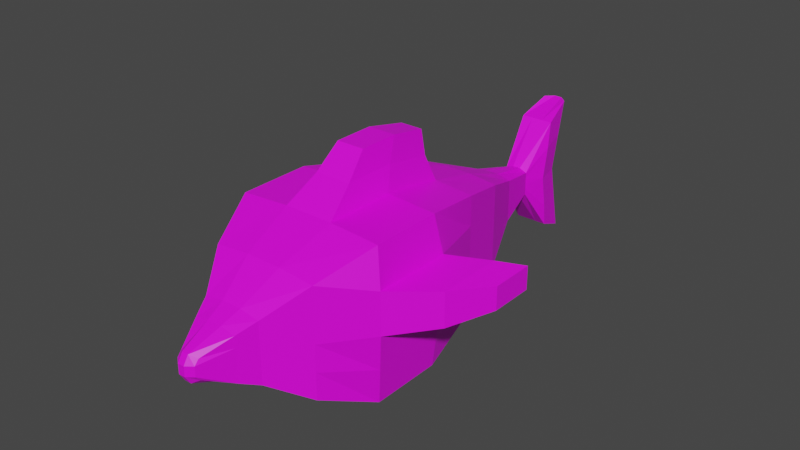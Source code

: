 # Source: Fish.blend  (saved by Blender 2.90.8; exported with 4.5.12 LTS)
import bpy
from mathutils import Matrix  # noqa: F401  (used for matrix-valued properties, if any)

bpy.ops.wm.read_factory_settings(use_empty=True)
scene = bpy.context.scene
scene.name = 'Scene'

# ---- collections
col_collection = bpy.data.collections.new('Collection'); scene.collection.children.link(col_collection)

# ---- images (referenced by path relative to the original .blend; pixels are not part of the script)
import os
ASSET_DIR = os.environ.get("B2B_ASSET_DIR", "")  # directory of the original .blend (textures are referenced by path, not embedded)
HERE = os.path.dirname(os.path.abspath(__file__))  # packed textures are extracted next to this script under _unpacked/

def load_image(name, relpath, width, height, colorspace="sRGB"):
    """Load a texture the original file referenced (path relative to the .blend, or extracted next to this script)."""
    p = next((c for c in (os.path.join(HERE, relpath), os.path.join(ASSET_DIR, relpath)) if relpath and os.path.exists(c)), "")
    if p:
        img = bpy.data.images.load(p, check_existing=True)
        img.name = name
    else:  # same state as the original file: an image datablock whose file is absent (Cycles renders it pink)
        img = bpy.data.images.new(name, width, height)
        img.source = "FILE"
        img.filepath = "//" + (relpath or name)
    img.colorspace_settings.name = colorspace
    return img
img_bluefish = load_image('BlueFish', 'BlueFishTexture.png', 1024, 1024, 'sRGB')

# ---- materials (node trees are filled in below, after node groups)
mat_material_001 = bpy.data.materials.new('Material.001')
mat_material_001.use_transparent_shadow = False

# ---- material node trees
mat_material_001.use_nodes = True; mat_material_001.node_tree.nodes.clear()
_N = mat_material_001.node_tree.nodes; _L = mat_material_001.node_tree.links
n0 = _N.new('ShaderNodeBsdfPrincipled'); n0.name = 'Principled BSDF'; n0.location = (10, 300)
n0.distribution = 'GGX'
n0.subsurface_method = 'BURLEY'
n0.inputs[3].default_value = 1.45
n0.inputs[27].default_value = (0.0, 0.0, 0.0, 1.0)
n0.inputs[28].default_value = 1.0
n1 = _N.new('ShaderNodeOutputMaterial'); n1.name = 'Material Output'; n1.location = (300, 300)
n2 = _N.new('ShaderNodeTexImage'); n2.name = 'Image Texture'; n2.location = (-280, 280)
n2.image = img_bluefish
_L.new(n0.outputs[0], n1.inputs[0])
_L.new(n2.outputs[0], n0.inputs[0])
n1.is_active_output = True

# ---- world
world_world = bpy.data.worlds.new('World'); scene.world = world_world
world_world.use_nodes = True; world_world.node_tree.nodes.clear()
_N = world_world.node_tree.nodes; _L = world_world.node_tree.links
n0 = _N.new('ShaderNodeOutputWorld'); n0.name = 'World Output'; n0.location = (300, 300)
n1 = _N.new('ShaderNodeBackground'); n1.name = 'Background'; n1.location = (10, 300)
n1.inputs[0].default_value = (0.05088, 0.05088, 0.05088, 1.0)
_L.new(n1.outputs[0], n0.inputs[0])
n0.is_active_output = True
world_world.color = (0.05088, 0.05088, 0.05088)
world_world.use_sun_shadow = False
world_world.sun_shadow_jitter_overblur = 0.0

# ---- meshes
me_cube_002 = bpy.data.meshes.new('Cube.002')
me_cube_002.from_pydata([(-0.5257, -0.7673, -0.5257), (-0.5257, -0.7673, 0.5257), (-1.17, 0.6479, -1.17), (-1.17, 0.6479, 1.17), (0.5257, -0.7673, -0.5257), (0.5257, -0.7673, 0.5257), (1.17, 0.6479, -1.17), (1.17, 0.6479, 1.17), (-1.594, 1.618, 1.594), (-1.594, 1.618, -1.594), (1.594, 1.618, -1.594), (1.594, 1.618, 1.594), (-2.859, 3.554, 2.859), (-2.859, 3.554, -2.859), (2.859, 3.554, -2.859), (2.859, 3.554, 2.859), (-3.995, 6.35, 3.995), (-3.995, 6.35, -3.995), (3.995, 6.35, -3.995), (3.995, 6.35, 3.995), (-3.995, 10.17, 3.995), (-3.995, 10.17, -3.995), (3.995, 10.17, -3.995), (3.995, 10.17, 3.995), (-3.229, 13.98, 3.229), (-3.229, 13.98, -3.229), (3.229, 13.98, -3.229), (3.229, 13.98, 3.229), (-2.397, 17.13, 2.397), (-2.397, 17.13, -2.397), (2.397, 17.13, -2.397), (2.397, 17.13, 2.397), (-1.173, 20.22, 1.173), (-1.173, 20.22, -1.173), (1.173, 20.22, -1.173), (1.173, 20.22, 1.173), (-0.6415, 22.59, 0.6415), (-0.6415, 22.59, -0.6415), (0.6415, 22.59, -0.6415), (0.6415, 22.59, 0.6415), (-0.5257, -1.0, -7.068e-09), (-1.17, 0.6479, -5.073e-09), (1.17, 0.6479, -5.073e-09), (0.5257, -1.0, -7.068e-09), (-1.594, 1.618, -8.363e-09), (1.594, 1.618, -8.363e-09), (-2.859, 3.554, 0.0), (2.859, 3.554, 0.0), (-4.47, 5.95, -0.1188), (4.47, 5.95, -0.1188), (-4.47, 10.22, -0.1188), (4.47, 10.22, -0.1188), (-3.229, 13.98, 2.384e-07), (3.229, 13.98, 2.384e-07), (-2.397, 17.13, 0.0), (2.397, 17.13, 0.0), (-1.173, 20.22, -1.192e-07), (1.173, 20.22, -1.192e-07), (-0.6415, 22.59, -5.96e-08), (0.6415, 22.59, -5.96e-08), (-0.6415, 25.25, -2.07e-07), (-0.6415, 26.06, -3.815), (0.6415, 26.06, -3.815), (-0.6415, 26.06, 3.815), (0.6415, 26.06, 3.815), (0.6415, 25.25, -2.07e-07), (0.3901, 0.6479, -1.364), (-0.3901, 0.6479, -1.364), (-0.3901, 0.6479, 1.346), (0.3901, 0.6479, 1.346), (-0.1752, -1.0, -0.7194), (0.1752, -1.0, -0.7194), (0.1752, -1.0, 0.7015), (-0.1752, -1.0, 0.7015), (0.5313, 1.618, -1.788), (-0.5313, 1.618, -1.788), (-0.5313, 1.618, 1.77), (0.5313, 1.618, 1.77), (0.953, 3.554, -3.053), (-0.953, 3.554, -3.053), (-0.953, 3.554, 3.035), (0.953, 3.554, 3.035), (1.332, 6.35, -4.188), (-1.332, 6.35, -4.188), (-1.332, 6.35, 4.17), (1.332, 6.35, 4.17), (1.332, 10.17, -4.188), (-1.332, 10.17, -4.188), (-1.332, 10.17, 4.17), (1.332, 10.17, 4.17), (1.076, 13.98, -3.423), (-1.076, 13.98, -3.423), (-1.076, 13.98, 3.405), (1.076, 13.98, 3.405), (0.7989, 17.13, -2.59), (-0.7989, 17.13, -2.59), (-0.7989, 17.13, 2.572), (0.7989, 17.13, 2.572), (0.3909, 20.22, -1.366), (-0.3909, 20.22, -1.366), (-0.3909, 20.22, 1.348), (0.3909, 20.22, 1.348), (0.2138, 22.59, -0.8352), (-0.2138, 22.59, -0.8352), (-0.2138, 22.59, 0.8173), (0.2138, 22.59, 0.8173), (0.1752, -1.276, -7.068e-09), (-0.1752, -1.276, -7.068e-09), (0.2138, 26.46, -3.815), (-0.2138, 26.46, -3.815), (-0.2138, 26.46, 3.815), (0.2138, 26.46, 3.815), (-0.2138, 25.65, -2.07e-07), (0.2138, 25.65, -2.07e-07), (-0.7472, 9.148, 6.531), (0.7472, 9.148, 6.531), (-0.7472, 11.29, 6.531), (0.7472, 11.29, 6.531), (-0.6041, 13.43, 6.101), (0.6041, 13.43, 6.101), (-0.5257, -1.0, 0.2628), (-1.17, 0.6479, 0.5851), (1.17, 0.6479, 0.5851), (0.5257, -1.0, 0.2628), (-1.594, 1.618, 0.797), (1.594, 1.618, 0.797), (-2.859, 3.554, 1.429), (2.859, 3.554, 1.429), (-4.47, 5.95, 2.116), (4.47, 5.95, 2.116), (-4.47, 10.22, 2.116), (4.47, 10.22, 2.116), (-3.229, 13.98, 1.615), (3.229, 13.98, 1.615), (-2.397, 17.13, 1.198), (2.397, 17.13, 1.198), (-1.173, 20.22, 0.5863), (1.173, 20.22, 0.5863), (-0.6415, 22.59, 0.3207), (0.6415, 22.59, 0.3207), (-0.6415, 25.65, 1.907), (0.6415, 25.65, 1.907), (-0.2138, 26.05, 1.907), (0.2138, 26.05, 1.907), (0.1752, -1.276, 0.2628), (-0.1752, -1.276, 0.2628), (-7.488, 10.16, 1.614), (-7.488, 10.16, 0.3835), (7.488, 10.16, 1.614), (7.488, 10.16, 0.3835), (-7.488, 12.51, 1.614), (-7.488, 12.51, 0.3835), (7.488, 12.51, 1.614), (7.488, 12.51, 0.3835), (6.346, 11.47, 0.07918), (6.346, 7.954, 0.07918), (6.346, 11.47, 1.918), (6.346, 7.954, 1.918), (-6.346, 11.47, 0.07918), (-6.346, 11.47, 1.918), (-6.346, 7.954, 1.918), (-6.346, 7.954, 0.07918), (-0.967, 7.956, 5.337), (-0.967, 10.73, 5.337), (0.7818, 13.5, 4.781), (0.967, 10.73, 5.337), (0.967, 7.956, 5.337), (-0.7818, 13.5, 4.781), (-1.17, 0.6479, -0.5851), (1.17, 0.6479, -0.5851), (0.5257, -1.0, -0.2628), (-1.594, 1.618, -0.797), (1.594, 1.618, -0.797), (-2.859, 3.554, -1.429), (2.859, 3.554, -1.429), (-4.232, 6.15, -2.057), (4.232, 6.15, -2.057), (-4.232, 10.19, -2.057), (4.232, 10.19, -2.057), (-3.229, 13.98, -1.615), (3.229, 13.98, -1.615), (-2.397, 17.13, -1.198), (2.397, 17.13, -1.198), (-1.173, 20.22, -0.5863), (1.173, 20.22, -0.5863), (-0.6415, 22.59, -0.3207), (0.6415, 22.59, -0.3207), (-0.5257, -1.0, -0.2628), (-0.6415, 25.65, -1.907), (0.6415, 25.65, -1.907), (-0.2138, 26.05, -1.907), (0.2138, 26.05, -1.907), (0.1752, -1.276, -0.2628), (-0.1752, -1.276, -0.2628), (-1.01, 23.75, -7.298e-08), (-0.8936, 24.39, -3.104), (1.01, 23.75, -7.298e-08), (0.8936, 24.39, 3.104), (0.8936, 24.39, -3.104), (-0.8936, 24.39, 3.104), (-0.2979, 24.39, 3.104), (0.2979, 24.39, 3.104), (0.2979, 24.39, -3.104), (-0.2979, 24.39, -3.104), (-1.01, 24.07, 1.754), (1.01, 24.07, 1.754), (1.01, 24.07, -1.754), (-1.01, 24.07, -1.754)], [], [(120, 1, 3, 121), (69, 7, 11, 77), (122, 7, 5, 123), (145, 73, 1, 120), (66, 6, 4, 71), (68, 3, 1, 73), (75, 9, 13, 79), (121, 3, 8, 124), (169, 6, 10, 172), (67, 2, 9, 75), (81, 15, 19, 85), (77, 11, 15, 81), (124, 8, 12, 126), (172, 10, 14, 174), (176, 18, 22, 178), (126, 12, 16, 128), (174, 14, 18, 176), (79, 13, 17, 83), (89, 23, 27, 93), (83, 17, 21, 87), (85, 19, 23, 89), (128, 16, 20, 130), (93, 27, 31, 97), (130, 20, 24, 132), (178, 22, 26, 180), (87, 21, 25, 91), (182, 30, 34, 184), (132, 24, 28, 134), (180, 26, 30, 182), (91, 25, 29, 95), (101, 35, 39, 105), (95, 29, 33, 99), (97, 31, 35, 101), (134, 28, 32, 136), (205, 196, 65, 141), (136, 32, 36, 138), (184, 34, 38, 186), (99, 33, 37, 103), (137, 57, 59, 139), (183, 56, 58, 185), (207, 194, 60, 188), (181, 54, 56, 183), (133, 53, 55, 135), (179, 52, 54, 181), (135, 55, 57, 137), (131, 51, 53, 133), (177, 50, 52, 179), (175, 48, 50, 177), (127, 47, 49, 129), (173, 46, 48, 175), (159, 158, 151, 150), (125, 45, 47, 127), (171, 44, 46, 173), (122, 42, 45, 125), (168, 41, 44, 171), (193, 107, 40, 187), (169, 42, 43, 170), (187, 40, 41, 168), (143, 111, 64, 141), (191, 113, 65, 189), (206, 198, 62, 189), (203, 195, 61, 109), (204, 199, 63, 140), (201, 197, 64, 111), (199, 200, 110, 63), (200, 201, 111, 110), (198, 202, 108, 62), (202, 203, 109, 108), (188, 60, 112, 190), (190, 112, 113, 191), (140, 63, 110, 142), (142, 110, 111, 143), (170, 43, 106, 192), (192, 106, 107, 193), (34, 98, 102, 38), (98, 99, 103, 102), (28, 96, 100, 32), (96, 97, 101, 100), (30, 94, 98, 34), (94, 95, 99, 98), (32, 100, 104, 36), (100, 101, 105, 104), (26, 90, 94, 30), (90, 91, 95, 94), (22, 86, 90, 26), (86, 87, 91, 90), (24, 92, 96, 28), (92, 93, 97, 96), (16, 84, 88, 20), (165, 164, 119, 117), (18, 82, 86, 22), (82, 83, 87, 86), (20, 88, 92, 24), (163, 162, 114, 116), (14, 78, 82, 18), (78, 79, 83, 82), (8, 76, 80, 12), (76, 77, 81, 80), (12, 80, 84, 16), (80, 81, 85, 84), (6, 66, 74, 10), (66, 67, 75, 74), (10, 74, 78, 14), (74, 75, 79, 78), (7, 69, 72, 5), (69, 68, 73, 72), (2, 67, 70, 0), (67, 66, 71, 70), (123, 5, 72, 144), (144, 72, 73, 145), (3, 68, 76, 8), (68, 69, 77, 76), (114, 115, 117, 116), (116, 117, 119, 118), (166, 165, 117, 115), (164, 167, 118, 119), (167, 163, 116, 118), (162, 166, 115, 114), (106, 144, 145, 107), (43, 123, 144, 106), (112, 142, 143, 113), (60, 140, 142, 112), (194, 204, 140, 60), (113, 143, 141, 65), (7, 122, 125, 11), (11, 125, 127, 15), (19, 129, 131, 23), (15, 127, 129, 19), (23, 131, 133, 27), (31, 135, 137, 35), (27, 133, 135, 31), (35, 137, 139, 39), (56, 136, 138, 58), (197, 205, 141, 64), (54, 134, 136, 56), (52, 132, 134, 54), (50, 130, 132, 52), (155, 154, 153, 149), (46, 126, 128, 48), (44, 124, 126, 46), (41, 121, 124, 44), (107, 145, 120, 40), (42, 122, 123, 43), (40, 120, 121, 41), (148, 149, 153, 152), (147, 146, 150, 151), (161, 160, 146, 147), (154, 156, 152, 153), (157, 155, 149, 148), (160, 159, 150, 146), (156, 157, 148, 152), (158, 161, 147, 151), (131, 129, 157, 156), (129, 49, 155, 157), (51, 131, 156, 154), (49, 51, 154, 155), (50, 48, 161, 158), (128, 130, 159, 160), (48, 128, 160, 161), (130, 50, 158, 159), (84, 85, 166, 162), (92, 88, 163, 167), (93, 92, 167, 164), (85, 89, 165, 166), (88, 84, 162, 163), (89, 93, 164, 165), (71, 192, 193, 70), (4, 170, 192, 71), (109, 190, 191, 108), (61, 188, 190, 109), (196, 206, 189, 65), (108, 191, 189, 62), (0, 187, 168, 2), (6, 169, 170, 4), (70, 193, 187, 0), (2, 168, 171, 9), (9, 171, 173, 13), (13, 173, 175, 17), (17, 175, 177, 21), (21, 177, 179, 25), (25, 179, 181, 29), (29, 181, 183, 33), (195, 207, 188, 61), (33, 183, 185, 37), (57, 184, 186, 59), (53, 180, 182, 55), (55, 182, 184, 57), (51, 178, 180, 53), (47, 174, 176, 49), (49, 176, 178, 51), (45, 172, 174, 47), (42, 169, 172, 45), (37, 185, 207, 195), (59, 186, 206, 196), (39, 139, 205, 197), (58, 138, 204, 194), (102, 103, 203, 202), (38, 102, 202, 198), (104, 105, 201, 200), (36, 104, 200, 199), (105, 39, 197, 201), (138, 36, 199, 204), (103, 37, 195, 203), (186, 38, 198, 206), (185, 58, 194, 207), (139, 59, 196, 205)])
_uv = me_cube_002.uv_layers.new(name='UVMap')
_uv.uv.foreach_set('vector', [0.008288, 0.1176, 0.01461, 0.1093, 0.06097, 0.09031, 0.06093, 0.1077, 0.06019, 0.8116, 0.05829, 0.7882, 0.08917, 0.7758, 0.09152, 0.8074, 0.06093, 0.3745, 0.06097, 0.392, 0.01461, 0.373, 0.008288, 0.3647, 0.1766, 0.9689, 0.1754, 0.9834, 0.1615, 0.9807, 0.1641, 0.9702, 0.06029, 0.6018, 0.05824, 0.6253, 0.01219, 0.6083, 0.008288, 0.5953, 0.06029, 0.8347, 0.05848, 0.8581, 0.01245, 0.841, 0.008299, 0.8284, 0.09161, 0.5745, 0.08907, 0.5429, 0.1574, 0.5068, 0.1595, 0.5627, 0.06093, 0.1077, 0.06097, 0.09031, 0.09245, 0.0777, 0.09243, 0.1014, 0.06108, 0.3397, 0.06126, 0.3222, 0.09284, 0.3099, 0.09263, 0.3336, 0.06023, 0.5786, 0.05817, 0.5551, 0.08907, 0.5429, 0.09161, 0.5745, 0.1593, 0.7954, 0.1573, 0.7396, 0.2458, 0.7072, 0.2465, 0.7846, 0.09152, 0.8074, 0.08917, 0.7758, 0.1573, 0.7396, 0.1593, 0.7954, 0.09243, 0.1014, 0.09245, 0.0777, 0.1616, 0.04035, 0.1609, 0.08284, 0.09263, 0.3336, 0.09284, 0.3099, 0.162, 0.2732, 0.1613, 0.3154, 0.2475, 0.2988, 0.252, 0.2417, 0.3639, 0.2414, 0.3642, 0.2983, 0.1609, 0.08284, 0.1616, 0.04035, 0.2518, 0.008507, 0.2437, 0.06496, 0.1613, 0.3154, 0.162, 0.2732, 0.252, 0.2417, 0.2475, 0.2988, 0.1595, 0.5627, 0.1574, 0.5068, 0.246, 0.4746, 0.2467, 0.5521, 0.3566, 0.7845, 0.357, 0.7071, 0.4706, 0.729, 0.4695, 0.7919, 0.2467, 0.5521, 0.246, 0.4746, 0.3571, 0.4746, 0.3567, 0.5519, 0.2465, 0.7846, 0.2458, 0.7072, 0.357, 0.7071, 0.3566, 0.7845, 0.2437, 0.06496, 0.2518, 0.008507, 0.3638, 0.008321, 0.364, 0.06421, 0.4695, 0.7919, 0.4706, 0.729, 0.5656, 0.7531, 0.5641, 0.8, 0.364, 0.06421, 0.3638, 0.008321, 0.478, 0.03021, 0.4784, 0.0776, 0.3642, 0.2983, 0.3639, 0.2414, 0.4781, 0.2631, 0.4784, 0.3103, 0.3567, 0.5519, 0.3571, 0.4746, 0.4707, 0.4963, 0.4694, 0.5593, 0.5737, 0.3224, 0.5737, 0.2873, 0.6712, 0.3232, 0.6712, 0.3404, 0.4784, 0.0776, 0.478, 0.03021, 0.5737, 0.05441, 0.5737, 0.08958, 0.4784, 0.3103, 0.4781, 0.2631, 0.5737, 0.2873, 0.5737, 0.3224, 0.4694, 0.5593, 0.4707, 0.4963, 0.5657, 0.5205, 0.564, 0.5674, 0.6615, 0.8117, 0.663, 0.7883, 0.7338, 0.8036, 0.7326, 0.817, 0.564, 0.5674, 0.5657, 0.5205, 0.6632, 0.5556, 0.6615, 0.5792, 0.5641, 0.8, 0.5656, 0.7531, 0.663, 0.7883, 0.6615, 0.8117, 0.5737, 0.08958, 0.5737, 0.05441, 0.6712, 0.09031, 0.6712, 0.1075, 0.9236, 0.6064, 0.8845, 0.6392, 0.8582, 0.5986, 0.9071, 0.5627, 0.6712, 0.1075, 0.6712, 0.09031, 0.7423, 0.1059, 0.7423, 0.1153, 0.6712, 0.3404, 0.6712, 0.3232, 0.7423, 0.3387, 0.7423, 0.3482, 0.6615, 0.5792, 0.6632, 0.5556, 0.7341, 0.5708, 0.7327, 0.5844, 0.6712, 0.3748, 0.6712, 0.3576, 0.7423, 0.3576, 0.7423, 0.367, 0.6712, 0.1419, 0.6712, 0.1247, 0.7423, 0.1247, 0.7423, 0.1341, 0.7639, 0.546, 0.803, 0.5133, 0.8293, 0.5539, 0.7804, 0.5898, 0.5737, 0.1598, 0.5737, 0.1247, 0.6712, 0.1247, 0.6712, 0.1419, 0.4784, 0.4047, 0.4785, 0.3575, 0.5737, 0.3576, 0.5737, 0.3927, 0.4784, 0.1719, 0.4785, 0.1248, 0.5737, 0.1247, 0.5737, 0.1598, 0.5737, 0.3927, 0.5737, 0.3576, 0.6712, 0.3576, 0.6712, 0.3748, 0.364, 0.4181, 0.3643, 0.3542, 0.4785, 0.3575, 0.4784, 0.4047, 0.3642, 0.184, 0.3643, 0.1281, 0.4785, 0.1248, 0.4784, 0.1719, 0.2475, 0.1835, 0.2436, 0.1276, 0.3643, 0.1281, 0.3642, 0.184, 0.1609, 0.3994, 0.1608, 0.3575, 0.2436, 0.3547, 0.2437, 0.4173, 0.1613, 0.1669, 0.1608, 0.1248, 0.2436, 0.1276, 0.2475, 0.1835, 0.9045, 0.3873, 0.9224, 0.4379, 0.877, 0.4447, 0.865, 0.411, 0.09243, 0.3809, 0.0925, 0.3572, 0.1608, 0.3575, 0.1609, 0.3994, 0.09263, 0.1487, 0.0925, 0.125, 0.1608, 0.1248, 0.1613, 0.1669, 0.06093, 0.3745, 0.061, 0.3571, 0.0925, 0.3572, 0.09243, 0.3809, 0.06108, 0.1426, 0.061, 0.1252, 0.0925, 0.125, 0.09263, 0.1487, 0.1768, 0.955, 0.1765, 0.9619, 0.1636, 0.9619, 0.1639, 0.9537, 0.06108, 0.3397, 0.061, 0.3571, 0.008322, 0.3569, 0.008356, 0.3491, 0.008356, 0.1332, 0.008322, 0.1254, 0.061, 0.1252, 0.06108, 0.1426, 0.8996, 0.5474, 0.9459, 0.517, 0.9528, 0.5318, 0.9071, 0.5627, 0.7947, 0.6155, 0.8476, 0.5822, 0.8582, 0.5986, 0.8056, 0.6285, 0.8387, 0.6615, 0.804, 0.6779, 0.7588, 0.6577, 0.8056, 0.6285, 0.7981, 0.9603, 0.7982, 0.9776, 0.7454, 0.9708, 0.7345, 0.9578, 0.8488, 0.491, 0.8835, 0.4746, 0.9287, 0.4947, 0.8819, 0.5239, 0.07194, 0.9744, 0.07203, 0.9917, 0.01928, 0.9849, 0.008288, 0.9719, 0.07202, 0.9397, 0.07193, 0.957, 0.00829, 0.9595, 0.01929, 0.9465, 0.07193, 0.957, 0.07194, 0.9744, 0.008288, 0.9719, 0.00829, 0.9595, 0.7982, 0.9256, 0.7981, 0.943, 0.7345, 0.9454, 0.7454, 0.9324, 0.7981, 0.943, 0.7981, 0.9603, 0.7345, 0.9578, 0.7345, 0.9454, 0.7804, 0.5898, 0.8293, 0.5539, 0.8399, 0.5702, 0.7879, 0.605, 0.7879, 0.605, 0.8399, 0.5702, 0.8476, 0.5822, 0.7947, 0.6155, 0.8819, 0.5239, 0.9287, 0.4947, 0.9393, 0.507, 0.8928, 0.537, 0.8928, 0.537, 0.9393, 0.507, 0.9459, 0.517, 0.8996, 0.5474, 0.1983, 0.9537, 0.1987, 0.9619, 0.1859, 0.9619, 0.1858, 0.9549, 0.1858, 0.9549, 0.1859, 0.9619, 0.1765, 0.9619, 0.1768, 0.955, 0.6632, 0.6258, 0.6616, 0.6022, 0.7327, 0.5969, 0.7341, 0.6105, 0.6616, 0.6022, 0.6615, 0.5792, 0.7327, 0.5844, 0.7327, 0.5969, 0.5655, 0.8932, 0.564, 0.8464, 0.6615, 0.8348, 0.663, 0.8582, 0.564, 0.8464, 0.5641, 0.8, 0.6615, 0.8117, 0.6615, 0.8348, 0.5656, 0.6608, 0.564, 0.6138, 0.6616, 0.6022, 0.6632, 0.6258, 0.564, 0.6138, 0.564, 0.5674, 0.6615, 0.5792, 0.6616, 0.6022, 0.663, 0.8582, 0.6615, 0.8348, 0.7326, 0.8295, 0.7338, 0.8429, 0.6615, 0.8348, 0.6615, 0.8117, 0.7326, 0.817, 0.7326, 0.8295, 0.4705, 0.6848, 0.4694, 0.6218, 0.564, 0.6138, 0.5656, 0.6608, 0.4694, 0.6218, 0.4694, 0.5593, 0.564, 0.5674, 0.564, 0.6138, 0.3567, 0.7065, 0.3565, 0.6289, 0.4694, 0.6218, 0.4705, 0.6848, 0.3565, 0.6289, 0.3567, 0.5519, 0.4694, 0.5593, 0.4694, 0.6218, 0.4705, 0.9173, 0.4694, 0.8544, 0.564, 0.8464, 0.5655, 0.8932, 0.4694, 0.8544, 0.4695, 0.7919, 0.5641, 0.8, 0.564, 0.8464, 0.2457, 0.9386, 0.2465, 0.8614, 0.3566, 0.8616, 0.3568, 0.9391, 0.8731, 0.7634, 0.9582, 0.7516, 0.9514, 0.7951, 0.8891, 0.7961, 0.2455, 0.706, 0.2465, 0.6287, 0.3565, 0.6289, 0.3567, 0.7065, 0.2465, 0.6287, 0.2467, 0.5521, 0.3567, 0.5519, 0.3565, 0.6289, 0.3568, 0.9391, 0.3566, 0.8616, 0.4694, 0.8544, 0.4705, 0.9173, 0.8718, 0.8669, 0.7974, 0.845, 0.8391, 0.8302, 0.8883, 0.8336, 0.1572, 0.6736, 0.1594, 0.6179, 0.2465, 0.6287, 0.2455, 0.706, 0.1594, 0.6179, 0.1595, 0.5627, 0.2467, 0.5521, 0.2465, 0.6287, 0.08936, 0.8703, 0.09164, 0.8387, 0.1593, 0.8506, 0.1574, 0.9063, 0.09164, 0.8387, 0.09152, 0.8074, 0.1593, 0.7954, 0.1593, 0.8506, 0.1574, 0.9063, 0.1593, 0.8506, 0.2465, 0.8614, 0.2457, 0.9386, 0.1593, 0.8506, 0.1593, 0.7954, 0.2465, 0.7846, 0.2465, 0.8614, 0.05824, 0.6253, 0.06029, 0.6018, 0.09169, 0.6059, 0.08911, 0.6375, 0.06029, 0.6018, 0.06023, 0.5786, 0.09161, 0.5745, 0.09169, 0.6059, 0.08911, 0.6375, 0.09169, 0.6059, 0.1594, 0.6179, 0.1572, 0.6736, 0.09169, 0.6059, 0.09161, 0.5745, 0.1595, 0.5627, 0.1594, 0.6179, 0.05829, 0.7882, 0.06019, 0.8116, 0.008288, 0.8181, 0.01237, 0.8055, 0.06019, 0.8116, 0.06029, 0.8347, 0.008299, 0.8284, 0.008288, 0.8181, 0.05817, 0.5551, 0.06023, 0.5786, 0.008294, 0.5851, 0.01217, 0.5722, 0.06023, 0.5786, 0.06029, 0.6018, 0.008288, 0.5953, 0.008294, 0.5851, 0.1984, 0.9701, 0.2009, 0.9811, 0.1865, 0.9837, 0.1856, 0.9688, 0.1856, 0.9688, 0.1865, 0.9837, 0.1754, 0.9834, 0.1766, 0.9689, 0.05848, 0.8581, 0.06029, 0.8347, 0.09164, 0.8387, 0.08936, 0.8703, 0.06029, 0.8347, 0.06019, 0.8116, 0.09152, 0.8074, 0.09164, 0.8387, 0.8391, 0.8302, 0.8418, 0.7995, 0.8891, 0.7961, 0.8883, 0.8336, 0.8883, 0.8336, 0.8891, 0.7961, 0.9514, 0.7951, 0.9524, 0.8351, 0.7976, 0.785, 0.8731, 0.7634, 0.8891, 0.7961, 0.8418, 0.7995, 0.926, 0.9342, 0.926, 0.9797, 0.8875, 0.9745, 0.8875, 0.9394, 0.9587, 0.8797, 0.8718, 0.8669, 0.8883, 0.8336, 0.9524, 0.8351, 0.7974, 0.845, 0.7976, 0.785, 0.8418, 0.7995, 0.8391, 0.8302, 0.1859, 0.9619, 0.1856, 0.9688, 0.1766, 0.9689, 0.1765, 0.9619, 0.1987, 0.9619, 0.1984, 0.9701, 0.1856, 0.9688, 0.1859, 0.9619, 0.8399, 0.5702, 0.8928, 0.537, 0.8996, 0.5474, 0.8476, 0.5822, 0.8293, 0.5539, 0.8819, 0.5239, 0.8928, 0.537, 0.8399, 0.5702, 0.803, 0.5133, 0.8488, 0.491, 0.8819, 0.5239, 0.8293, 0.5539, 0.8476, 0.5822, 0.8996, 0.5474, 0.9071, 0.5627, 0.8582, 0.5986, 0.06097, 0.392, 0.06093, 0.3745, 0.09243, 0.3809, 0.09245, 0.4046, 0.09245, 0.4046, 0.09243, 0.3809, 0.1609, 0.3994, 0.1616, 0.4419, 0.2518, 0.4738, 0.2437, 0.4173, 0.364, 0.4181, 0.3638, 0.474, 0.1616, 0.4419, 0.1609, 0.3994, 0.2437, 0.4173, 0.2518, 0.4738, 0.3638, 0.474, 0.364, 0.4181, 0.4784, 0.4047, 0.478, 0.4521, 0.5737, 0.4279, 0.5737, 0.3927, 0.6712, 0.3748, 0.6712, 0.392, 0.478, 0.4521, 0.4784, 0.4047, 0.5737, 0.3927, 0.5737, 0.4279, 0.6712, 0.392, 0.6712, 0.3748, 0.7423, 0.367, 0.7423, 0.3764, 0.6712, 0.1247, 0.6712, 0.1075, 0.7423, 0.1153, 0.7423, 0.1247, 0.9528, 0.5814, 0.9236, 0.6064, 0.9071, 0.5627, 0.9528, 0.5318, 0.5737, 0.1247, 0.5737, 0.08958, 0.6712, 0.1075, 0.6712, 0.1247, 0.4785, 0.1248, 0.4784, 0.0776, 0.5737, 0.08958, 0.5737, 0.1247, 0.3643, 0.1281, 0.364, 0.06421, 0.4784, 0.0776, 0.4785, 0.1248, 0.8148, 0.1493, 0.7861, 0.05355, 0.8183, 0.01328, 0.8292, 0.08319, 0.1608, 0.1248, 0.1609, 0.08284, 0.2437, 0.06496, 0.2436, 0.1276, 0.0925, 0.125, 0.09243, 0.1014, 0.1609, 0.08284, 0.1608, 0.1248, 0.061, 0.1252, 0.06093, 0.1077, 0.09243, 0.1014, 0.0925, 0.125, 0.1765, 0.9619, 0.1766, 0.9689, 0.1641, 0.9702, 0.1636, 0.9619, 0.061, 0.3571, 0.06093, 0.3745, 0.008288, 0.3647, 0.008322, 0.3569, 0.008322, 0.1254, 0.008288, 0.1176, 0.06093, 0.1077, 0.061, 0.1252, 0.8659, 0.08361, 0.8292, 0.08319, 0.8183, 0.01328, 0.8586, 0.008321, 0.8295, 0.3976, 0.8644, 0.3971, 0.8597, 0.4674, 0.823, 0.465, 0.8112, 0.3329, 0.8644, 0.3221, 0.8644, 0.3971, 0.8295, 0.3976, 0.9237, 0.01492, 0.9061, 0.06555, 0.8665, 0.04192, 0.8785, 0.008321, 0.8659, 0.1591, 0.8148, 0.1493, 0.8292, 0.08319, 0.8659, 0.08361, 0.9221, 0.2865, 0.9045, 0.3873, 0.865, 0.411, 0.8773, 0.3437, 0.9061, 0.06555, 0.9237, 0.1664, 0.8789, 0.1092, 0.8665, 0.04192, 0.7895, 0.4288, 0.8112, 0.3329, 0.8295, 0.3976, 0.823, 0.465, 0.9663, 0.09228, 0.9875, 0.2143, 0.9237, 0.1664, 0.9061, 0.06555, 0.8523, 0.238, 0.7892, 0.2223, 0.8148, 0.1493, 0.8659, 0.1591, 0.9875, 0.03083, 0.9663, 0.09228, 0.9061, 0.06555, 0.9237, 0.01492, 0.7892, 0.2223, 0.743, 0.1073, 0.7861, 0.05355, 0.8148, 0.1493, 0.743, 0.3795, 0.7797, 0.2597, 0.8112, 0.3329, 0.7895, 0.4288, 0.986, 0.2386, 0.9648, 0.3606, 0.9045, 0.3873, 0.9221, 0.2865, 0.7797, 0.2597, 0.8471, 0.2386, 0.8644, 0.3221, 0.8112, 0.3329, 0.9648, 0.3606, 0.986, 0.4218, 0.9224, 0.4379, 0.9045, 0.3873, 0.735, 0.8613, 0.7345, 0.7687, 0.7976, 0.785, 0.7974, 0.845, 0.9738, 0.925, 0.8506, 0.9016, 0.8718, 0.8669, 0.9587, 0.8797, 0.9684, 0.9256, 0.9684, 0.9882, 0.926, 0.9797, 0.926, 0.9342, 0.7345, 0.7687, 0.852, 0.7283, 0.8731, 0.7634, 0.7976, 0.785, 0.8506, 0.9016, 0.735, 0.8613, 0.7974, 0.845, 0.8718, 0.8669, 0.852, 0.7283, 0.9738, 0.7071, 0.9582, 0.7516, 0.8731, 0.7634, 0.1869, 0.9399, 0.1858, 0.9549, 0.1768, 0.955, 0.1759, 0.9397, 0.2009, 0.9431, 0.1983, 0.9537, 0.1858, 0.9549, 0.1869, 0.9399, 0.7416, 0.6354, 0.7879, 0.605, 0.7947, 0.6155, 0.7481, 0.6454, 0.7347, 0.6206, 0.7804, 0.5898, 0.7879, 0.605, 0.7416, 0.6354, 0.8845, 0.6392, 0.8387, 0.6615, 0.8056, 0.6285, 0.8582, 0.5986, 0.7481, 0.6454, 0.7947, 0.6155, 0.8056, 0.6285, 0.7588, 0.6577, 0.01475, 0.1415, 0.008356, 0.1332, 0.06108, 0.1426, 0.06127, 0.16, 0.06126, 0.3222, 0.06108, 0.3397, 0.008356, 0.3491, 0.01475, 0.3408, 0.1759, 0.9397, 0.1768, 0.955, 0.1639, 0.9537, 0.1614, 0.9428, 0.06127, 0.16, 0.06108, 0.1426, 0.09263, 0.1487, 0.09284, 0.1724, 0.09284, 0.1724, 0.09263, 0.1487, 0.1613, 0.1669, 0.162, 0.2091, 0.162, 0.2091, 0.1613, 0.1669, 0.2475, 0.1835, 0.252, 0.2406, 0.252, 0.2406, 0.2475, 0.1835, 0.3642, 0.184, 0.3639, 0.2408, 0.3639, 0.2408, 0.3642, 0.184, 0.4784, 0.1719, 0.4781, 0.2192, 0.4781, 0.2192, 0.4784, 0.1719, 0.5737, 0.1598, 0.5737, 0.195, 0.5737, 0.195, 0.5737, 0.1598, 0.6712, 0.1419, 0.6712, 0.1591, 0.7347, 0.5711, 0.7639, 0.546, 0.7804, 0.5898, 0.7347, 0.6206, 0.6712, 0.1591, 0.6712, 0.1419, 0.7423, 0.1341, 0.7423, 0.1435, 0.6712, 0.3576, 0.6712, 0.3404, 0.7423, 0.3482, 0.7423, 0.3576, 0.4785, 0.3575, 0.4784, 0.3103, 0.5737, 0.3224, 0.5737, 0.3576, 0.5737, 0.3576, 0.5737, 0.3224, 0.6712, 0.3404, 0.6712, 0.3576, 0.3643, 0.3542, 0.3642, 0.2983, 0.4784, 0.3103, 0.4785, 0.3575, 0.1608, 0.3575, 0.1613, 0.3154, 0.2475, 0.2988, 0.2436, 0.3547, 0.2436, 0.3547, 0.2475, 0.2988, 0.3642, 0.2983, 0.3643, 0.3542, 0.0925, 0.3572, 0.09263, 0.3336, 0.1613, 0.3154, 0.1608, 0.3575, 0.061, 0.3571, 0.06108, 0.3397, 0.09263, 0.3336, 0.0925, 0.3572, 0.7693, 0.4939, 0.777, 0.4894, 0.7639, 0.546, 0.7347, 0.5711, 0.9031, 0.6678, 0.8957, 0.6726, 0.8387, 0.6615, 0.8845, 0.6392, 0.9182, 0.6585, 0.9105, 0.663, 0.9236, 0.6064, 0.9528, 0.5814, 0.7844, 0.4847, 0.7918, 0.4798, 0.8488, 0.491, 0.803, 0.5133, 0.8824, 0.9454, 0.8824, 0.9578, 0.7981, 0.9603, 0.7981, 0.943, 0.8869, 0.9325, 0.8824, 0.9454, 0.7981, 0.943, 0.7982, 0.9256, 0.1566, 0.9595, 0.1566, 0.9719, 0.07194, 0.9744, 0.07193, 0.957, 0.1607, 0.9467, 0.1566, 0.9595, 0.07193, 0.957, 0.07202, 0.9397, 0.1566, 0.9719, 0.1607, 0.9847, 0.07203, 0.9917, 0.07194, 0.9744, 0.7918, 0.4798, 0.799, 0.4746, 0.8835, 0.4746, 0.8488, 0.491, 0.8824, 0.9578, 0.8869, 0.9707, 0.7982, 0.9776, 0.7981, 0.9603, 0.8957, 0.6726, 0.8885, 0.6778, 0.804, 0.6779, 0.8387, 0.6615, 0.777, 0.4894, 0.7844, 0.4847, 0.803, 0.5133, 0.7639, 0.546, 0.9105, 0.663, 0.9031, 0.6678, 0.8845, 0.6392, 0.9236, 0.6064])
me_cube_002.materials.append(mat_material_001)
me_cube_002.use_remesh_fix_poles = True
me_cube_002.use_remesh_preserve_attributes = False
me_cube_002.use_mirror_vertex_groups = False
me_cube_002.update()

# ---- objects
ob_cube = bpy.data.objects.new('Cube', me_cube_002)

# ---- transforms, parenting, visibility, modifiers, constraints
ob_cube.location = (8.744e-18, -2.15, 0.03938)
ob_cube.scale = (0.293, 0.293, 0.293)
ob_cube.lineart.crease_threshold = 0.0

# ---- collection membership
col_collection.objects.link(ob_cube)

# ---- scene / render settings (as saved in the file)
scene.frame_start = 1; scene.frame_end = 250; scene.frame_set(1)
scene.render.engine = 'BLENDER_EEVEE_NEXT'
scene.cycles.use_denoising = False
scene.cycles.samples = 128
scene.cycles.sampling_pattern = 'TABULATED_SOBOL'
scene.cycles.use_adaptive_sampling = False
scene.cycles.use_light_tree = False
scene.view_settings.view_transform = 'Filmic'
bpy.context.view_layer.update()

# ---- added for rendering (the .blend has no active camera and no usable light): camera, sun
cam_auto = bpy.data.cameras.new('AutoCamera')
cam_auto.lens = 50.0
cam_auto.sensor_width = 36.0
cam_auto.clip_end = 1000.0
ob_auto_camera = bpy.data.objects.new('AutoCamera', cam_auto)
scene.collection.objects.link(ob_auto_camera)
ob_auto_camera.location = (9.02415, -9.2902, 7.60183)
ob_auto_camera.rotation_euler = (1.09748, -7.21219e-08, 0.694738)
scene.camera = ob_auto_camera
light_auto_sun = bpy.data.lights.new('AutoSun', 'SUN')
light_auto_sun.energy = 3.0
light_auto_sun.angle = 0.0523599
ob_auto_sun = bpy.data.objects.new('AutoSun', light_auto_sun)
scene.collection.objects.link(ob_auto_sun)
ob_auto_sun.rotation_euler = (0.872665, 0.174533, 0.523599)
bpy.context.view_layer.update()
